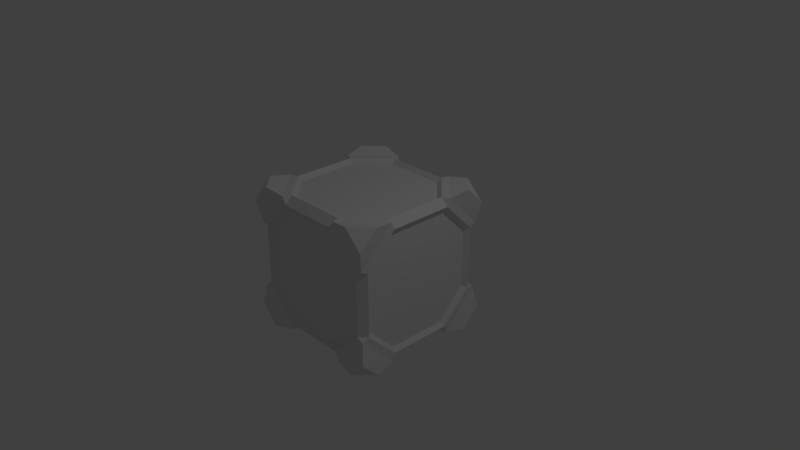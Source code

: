 # Source: Math.blend  (saved by Blender 2.78.0; exported with 4.5.12 LTS)
import bpy
from mathutils import Matrix  # noqa: F401  (used for matrix-valued properties, if any)

bpy.ops.wm.read_factory_settings(use_empty=True)
scene = bpy.context.scene
scene.name = 'Scene'

# ---- collections
col_collection_1 = bpy.data.collections.new('Collection 1'); scene.collection.children.link(col_collection_1)

# ---- materials (node trees are filled in below, after node groups)
mat_material = bpy.data.materials.new('Material')
mat_material.alpha_threshold = 0.0
mat_material.use_transparent_shadow = False
mat_material.roughness = 0.5
mat_material.line_color = (0.0, 0.0, 0.0, 1.0)

# ---- material node trees

# ---- world
world_world = bpy.data.worlds.new('World'); scene.world = world_world
world_world.color = (0.05088, 0.05088, 0.05088)
world_world.use_sun_shadow = False
world_world.sun_shadow_jitter_overblur = 0.0
world_world.cycles.sampling_method = 'MANUAL'

# ---- cameras
cam_camera = bpy.data.cameras.new('Camera')
cam_camera.clip_end = 100.0
cam_camera.lens = 35.0
cam_camera.sensor_width = 32.0
cam_camera.sensor_height = 18.0
cam_camera.ortho_scale = 7.314
cam_camera.dof.focus_distance = 0.0
cam_camera.dof.aperture_fstop = 128.0

# ---- lights
light_lamp = bpy.data.lights.new('Lamp', 'POINT')
light_lamp.transmission_factor = 0.0
light_lamp.cutoff_distance = 30.0
light_lamp.energy = 100.0
light_lamp.shadow_buffer_clip_start = 1.001
light_lamp.shadow_soft_size = 0.1
light_lamp.shadow_maximum_resolution = 0.006
light_lamp.use_absolute_resolution = True

# ---- meshes
me_cube = bpy.data.meshes.new('Cube')
me_cube.from_pydata([(0.95, -0.4336, -0.85), (-0.4336, 0.95, -0.85), (0.95, 0.85, 0.4336), (-0.4336, -0.95, -0.85), (0.95, -0.85, 0.4336), (-0.95, 0.4336, -0.85), (-0.95, -0.85, 0.4336), (-0.95, 0.85, 0.4336), (0.95, -0.4336, 0.85), (-0.4336, 0.95, 0.85), (-0.4336, -0.95, 0.85), (-0.95, 0.4336, 0.85), (0.95, 0.4336, -0.85), (0.4336, 0.95, -0.85), (0.95, 0.85, -0.4336), (0.4336, -0.95, -0.85), (0.95, -0.85, -0.4336), (-0.95, -0.4336, -0.85), (-0.95, -0.85, -0.4336), (-0.95, 0.85, -0.4336), (0.95, 0.4336, 0.85), (0.4336, 0.95, 0.85), (0.4336, -0.95, 0.85), (-0.95, -0.4336, 0.85), (0.75, -1.0, 1.0), (1.0, -0.75, 1.0), (1.0, -1.0, 0.75), (1.0, 1.0, 0.75), (0.75, 1.0, 1.0), (1.0, 0.75, 1.0), (-0.75, 1.0, 1.0), (-1.0, 0.75, 1.0), (-1.0, 1.0, 0.75), (-1.0, -0.75, 1.0), (-1.0, -1.0, 0.75), (-0.75, -1.0, 1.0), (-0.75, -1.0, -1.0), (-1.0, -1.0, -0.75), (-1.0, -0.75, -1.0), (1.0, -1.0, -0.75), (0.75, -1.0, -1.0), (1.0, -0.75, -1.0), (1.0, 0.75, -1.0), (1.0, 1.0, -0.75), (0.75, 1.0, -1.0), (-1.0, 1.0, -0.75), (-1.0, 0.75, -1.0), (-0.75, 1.0, -1.0), (0.85, -0.4336, 0.95), (0.85, -0.95, 0.4336), (-0.85, -0.4336, 0.95), (-0.85, -0.95, 0.4336), (0.85, 0.4336, 0.95), (0.85, 0.95, 0.4336), (0.85, -0.95, -0.4336), (0.85, -0.4336, -0.95), (-0.85, -0.4336, -0.95), (-0.85, -0.95, -0.4336), (0.85, 0.4336, -0.95), (0.85, 0.95, -0.4336), (-0.85, 0.95, -0.4336), (-0.85, 0.4336, -0.95), (-0.85, 0.4336, 0.95), (-0.85, 0.95, 0.4336), (-0.95, -0.95, 0.475), (-0.4336, -0.85, 0.95), (-0.95, 0.95, -0.475), (-0.4336, 0.85, -0.95), (0.4336, 0.85, -0.95), (0.95, 0.95, -0.475), (-0.4336, 0.85, 0.95), (-0.95, 0.95, 0.475), (0.4336, -0.85, 0.95), (0.95, -0.95, 0.475), (0.4336, 0.85, 0.95), (0.95, 0.95, 0.475), (0.4336, -0.85, -0.95), (0.95, -0.95, -0.475), (-0.95, -0.95, -0.475), (-0.4336, -0.85, -0.95), (-0.475, 0.95, 0.95), (-0.95, 0.475, 0.95), (0.95, 0.475, -0.95), (0.475, 0.95, -0.95), (0.475, -0.95, -0.95), (0.95, -0.475, -0.95), (-0.95, -0.475, -0.95), (-0.475, -0.95, -0.95), (-0.95, 0.475, -0.95), (-0.475, 0.95, -0.95), (-0.95, -0.475, 0.95), (-0.475, -0.95, 0.95), (0.95, 0.475, 0.95), (0.475, 0.95, 0.95), (0.475, -0.95, 0.95), (0.95, -0.475, 0.95), (-0.8005, -0.8858, 0.4084), (-0.4084, -0.8858, 0.8005), (-0.8005, 0.8858, -0.4084), (-0.4084, 0.8858, -0.8005), (0.4084, 0.8858, -0.8005), (0.8005, 0.8858, -0.4084), (-0.4084, 0.8858, 0.8005), (-0.8005, 0.8858, 0.4084), (0.4084, -0.8858, 0.8005), (0.8005, -0.8858, 0.4084), (0.4084, 0.8858, 0.8005), (0.8005, 0.8858, 0.4084), (0.4084, -0.8858, -0.8005), (0.8005, -0.8858, -0.4084), (-0.8005, -0.8858, -0.4084), (-0.4084, -0.8858, -0.8005), (-0.4084, 0.8005, 0.8858), (-0.8005, 0.4084, 0.8858), (0.8005, 0.4084, -0.8858), (0.4084, 0.8005, -0.8858), (0.4084, -0.8005, -0.8858), (0.8005, -0.4084, -0.8858), (-0.8005, -0.4084, -0.8858), (-0.4084, -0.8005, -0.8858), (-0.8005, 0.4084, -0.8858), (-0.4084, 0.8005, -0.8858), (-0.8005, -0.4084, 0.8858), (-0.4084, -0.8005, 0.8858), (0.8005, 0.4084, 0.8858), (0.4084, 0.8005, 0.8858), (0.4084, -0.8005, 0.8858), (0.8005, -0.4084, 0.8858), (0.8858, -0.4084, 0.8005), (0.8858, -0.8005, 0.4084), (-0.8858, -0.4084, 0.8005), (-0.8858, -0.8005, 0.4084), (0.8858, 0.4084, 0.8005), (0.8858, 0.8005, 0.4084), (0.8858, -0.8005, -0.4084), (0.8858, -0.4084, -0.8005), (-0.8858, -0.4084, -0.8005), (-0.8858, -0.8005, -0.4084), (0.8858, 0.4084, -0.8005), (0.8858, 0.8005, -0.4084), (-0.8858, 0.8005, -0.4084), (-0.8858, 0.4084, -0.8005), (-0.8858, 0.4084, 0.8005), (-0.8858, 0.8005, 0.4084)], [], [(24, 25, 95, 94), (92, 29, 28, 93), (45, 46, 88, 66), (37, 36, 87, 78), (28, 27, 75, 93), (82, 83, 44, 42), (38, 86, 87, 36), (80, 30, 31, 81), (33, 35, 91, 90), (73, 95, 25, 26), (33, 90, 64, 34), (39, 41, 85, 77), (82, 42, 43, 69), (86, 38, 37, 78), (84, 40, 39, 77), (83, 69, 43, 44), (71, 32, 30, 80), (35, 33, 34), (89, 88, 46, 47), (24, 94, 73, 26), (45, 66, 89, 47), (29, 92, 75, 27), (40, 84, 85, 41), (64, 91, 35, 34), (30, 32, 31), (29, 27, 28), (26, 25, 24), (46, 45, 47), (37, 38, 36), (41, 39, 40), (43, 42, 44), (31, 32, 71, 81), (52, 74, 125, 124), (5, 17, 136, 141), (1, 60, 98, 99), (16, 0, 135, 134), (22, 10, 97, 104), (76, 79, 119, 116), (4, 8, 95, 73), (23, 6, 64, 90), (20, 2, 75, 92), (0, 16, 77, 85), (18, 17, 86, 78), (14, 12, 82, 69), (5, 19, 66, 88), (7, 11, 81, 71), (51, 10, 91, 64), (60, 1, 89, 66), (13, 59, 69, 83), (9, 63, 71, 80), (22, 49, 73, 94), (53, 21, 93, 75), (54, 15, 84, 77), (3, 57, 78, 87), (62, 70, 80, 81), (58, 68, 83, 82), (76, 55, 85, 84), (56, 79, 87, 86), (67, 61, 88, 89), (65, 50, 90, 91), (74, 52, 92, 93), (48, 72, 94, 95), (97, 96, 110, 111, 108, 109, 105, 104), (99, 98, 103, 102, 106, 107, 101, 100), (9, 21, 106, 102), (59, 13, 100, 101), (60, 63, 103, 98), (63, 9, 102, 103), (3, 15, 108, 111), (49, 22, 104, 105), (13, 1, 99, 100), (21, 53, 107, 106), (51, 57, 110, 96), (15, 54, 109, 108), (53, 59, 101, 107), (57, 3, 111, 110), (10, 51, 96, 97), (54, 49, 105, 109), (112, 113, 122, 123, 126, 127, 124, 125), (114, 117, 116, 119, 118, 120, 121, 115), (67, 68, 115, 121), (72, 48, 127, 126), (70, 62, 113, 112), (58, 55, 117, 114), (62, 50, 122, 113), (68, 58, 114, 115), (65, 72, 126, 123), (55, 76, 116, 117), (48, 52, 124, 127), (79, 56, 118, 119), (74, 70, 112, 125), (61, 67, 121, 120), (56, 61, 120, 118), (50, 65, 123, 122), (131, 130, 142, 143, 140, 141, 136, 137), (128, 129, 134, 135, 138, 139, 133, 132), (17, 18, 137, 136), (0, 12, 138, 135), (12, 14, 139, 138), (18, 6, 131, 137), (19, 5, 141, 140), (14, 2, 133, 139), (11, 7, 143, 142), (8, 4, 129, 128), (4, 16, 134, 129), (23, 11, 142, 130), (6, 23, 130, 131), (20, 8, 128, 132), (2, 20, 132, 133), (7, 19, 140, 143), (14, 59, 53, 2), (69, 59, 14), (75, 2, 53), (16, 4, 49, 54), (73, 49, 4), (77, 16, 54), (15, 3, 79, 76), (87, 79, 3), (84, 15, 76), (18, 57, 51, 6), (64, 6, 51), (78, 57, 18), (17, 5, 61, 56), (88, 61, 5), (86, 17, 56), (19, 7, 63, 60), (66, 19, 60), (71, 63, 7), (89, 1, 67), (13, 68, 67, 1), (83, 68, 13), (12, 0, 55, 58), (85, 55, 0), (82, 12, 58), (22, 72, 65, 10), (91, 10, 65), (94, 72, 22), (23, 50, 62, 11), (81, 11, 62), (90, 50, 23), (21, 9, 70, 74), (93, 21, 74), (80, 70, 9), (20, 52, 48, 8), (95, 8, 48), (92, 52, 20)])
me_cube.materials.append(mat_material)
me_cube.use_remesh_preserve_volume = False
me_cube.use_remesh_preserve_attributes = False
me_cube.use_mirror_vertex_groups = False
me_cube.update()

# ---- objects
ob_cube = bpy.data.objects.new('Cube', me_cube)
ob_lamp = bpy.data.objects.new('Lamp', light_lamp)
ob_camera = bpy.data.objects.new('Camera', cam_camera)

# ---- transforms, parenting, visibility, modifiers, constraints
ob_cube.location = (0.0, 0.0, 0.0)
ob_cube.lock_rotations_4d = False
ob_cube.empty_display_type = 'ARROWS'
ob_cube.lineart.crease_threshold = 0.0
ob_lamp.location = (4.076, 1.005, 5.904)
ob_lamp.rotation_euler = (0.6503, 0.05522, 1.866)
ob_lamp.lock_rotations_4d = False
ob_lamp.empty_display_type = 'ARROWS'
ob_lamp.color = (0.0, 0.0, 0.0, 0.0)
ob_lamp.lineart.crease_threshold = 0.0
ob_camera.location = (7.481, -6.508, 5.344)
ob_camera.rotation_euler = (1.109, 0.0, 0.8149)
ob_camera.lock_rotations_4d = False
ob_camera.empty_display_type = 'ARROWS'
ob_camera.color = (0.0, 0.0, 0.0, 0.0)
ob_camera.display_type = 'WIRE'
ob_camera.lineart.crease_threshold = 0.0

# ---- collection membership
col_collection_1.objects.link(ob_cube)
col_collection_1.objects.link(ob_lamp)
col_collection_1.objects.link(ob_camera)

# ---- scene / render settings (as saved in the file)
scene.camera = ob_camera
scene.frame_start = 1; scene.frame_end = 250; scene.frame_set(67)
scene.render.engine = 'BLENDER_EEVEE_NEXT'
scene.render.resolution_percentage = 50
scene.render.dither_intensity = 0.0
scene.cycles.use_denoising = False
scene.cycles.samples = 128
scene.cycles.sampling_pattern = 'TABULATED_SOBOL'
scene.cycles.light_sampling_threshold = 0.0
scene.cycles.use_adaptive_sampling = False
scene.cycles.use_light_tree = False
scene.cycles.blur_glossy = 0.0
scene.cycles.sample_clamp_indirect = 0.0
scene.view_settings.view_transform = 'Standard'
bpy.context.view_layer.update()
